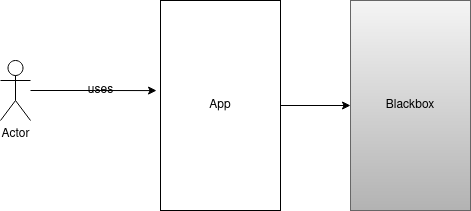

The diagram above was exported from draw.io. Its source (the exported page's mxGraphModel, read from the mxfile embedded in the PNG):
<mxGraphModel dx="1350" dy="764" grid="1" gridSize="10" guides="1" tooltips="1" connect="1" arrows="1" fold="1" page="1" pageScale="1" pageWidth="827" pageHeight="1169" math="0" shadow="0">
  <root>
    <mxCell id="0" />
    <mxCell id="1" parent="0" />
    <mxCell id="ByV886jeQgiNjW7hkmR3-5" style="edgeStyle=orthogonalEdgeStyle;rounded=0;orthogonalLoop=1;jettySize=auto;html=1;entryX=0;entryY=0.5;entryDx=0;entryDy=0;" edge="1" parent="1" source="ByV886jeQgiNjW7hkmR3-1" target="ByV886jeQgiNjW7hkmR3-4">
      <mxGeometry relative="1" as="geometry" />
    </mxCell>
    <mxCell id="ByV886jeQgiNjW7hkmR3-1" value="App" style="rounded=0;whiteSpace=wrap;html=1;" vertex="1" parent="1">
      <mxGeometry x="260" y="40" width="120" height="210" as="geometry" />
    </mxCell>
    <mxCell id="ByV886jeQgiNjW7hkmR3-3" style="edgeStyle=orthogonalEdgeStyle;rounded=0;orthogonalLoop=1;jettySize=auto;html=1;entryX=-0.033;entryY=0.429;entryDx=0;entryDy=0;entryPerimeter=0;" edge="1" parent="1" source="ByV886jeQgiNjW7hkmR3-2" target="ByV886jeQgiNjW7hkmR3-1">
      <mxGeometry relative="1" as="geometry" />
    </mxCell>
    <mxCell id="ByV886jeQgiNjW7hkmR3-2" value="Actor" style="shape=umlActor;verticalLabelPosition=bottom;verticalAlign=top;html=1;outlineConnect=0;" vertex="1" parent="1">
      <mxGeometry x="100" y="100" width="30" height="60" as="geometry" />
    </mxCell>
    <mxCell id="ByV886jeQgiNjW7hkmR3-4" value="Blackbox" style="rounded=0;whiteSpace=wrap;html=1;fillColor=#f5f5f5;gradientColor=#b3b3b3;strokeColor=#666666;" vertex="1" parent="1">
      <mxGeometry x="450" y="40" width="120" height="210" as="geometry" />
    </mxCell>
    <mxCell id="ByV886jeQgiNjW7hkmR3-6" value="uses" style="text;html=1;align=center;verticalAlign=middle;resizable=0;points=[];autosize=1;strokeColor=none;fillColor=none;" vertex="1" parent="1">
      <mxGeometry x="180" y="120" width="40" height="20" as="geometry" />
    </mxCell>
  </root>
</mxGraphModel>